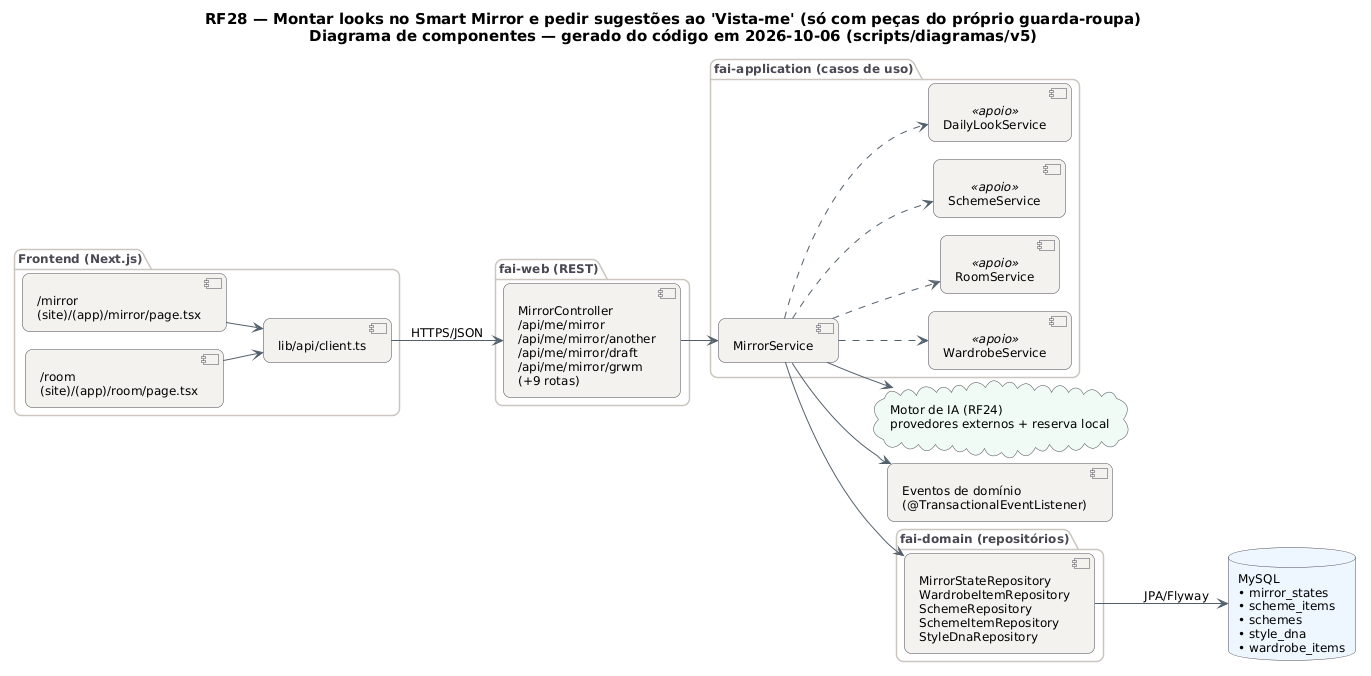

The diagram above was rendered by PlantUML. Its source (embedded in the PNG):
@startuml RF28_Componentes
!pragma layout smetana
skinparam backgroundColor #FFFFFF
skinparam shadowing false
skinparam defaultFontName "DejaVu Sans"
skinparam defaultFontSize 12
skinparam titleFontSize 15
skinparam roundcorner 14
skinparam ArrowColor #52606D
skinparam note {
  BackgroundColor #FFFDEB
  BorderColor #D8CE78
  FontColor #554F24
}
skinparam component {
  BackgroundColor #F4F2EF
  BorderColor #4A4852
}
skinparam package {
  BorderColor #CBC6BE
  FontColor #4A4852
}
skinparam database {
  BackgroundColor #EEF6FF
  BorderColor #4A4852
}
skinparam cloud {
  BackgroundColor #F0FBF6
  BorderColor #4A4852
}
left to right direction
title RF28 — Montar looks no Smart Mirror e pedir sugestões ao 'Vista-me' (só com peças do próprio guarda-roupa)\nDiagrama de componentes — gerado do código em 2026-10-06 (scripts/diagramas/v5)

package "Frontend (Next.js)" {
  component "/mirror\n(site)/(app)/mirror/page.tsx" as FE0
  component "/room\n(site)/(app)/room/page.tsx" as FE1
  component "lib/api/client.ts" as APIC
}
package "fai-web (REST)" {
  component "MirrorController\n/api/me/mirror\n/api/me/mirror/another\n/api/me/mirror/draft\n/api/me/mirror/grwm\n(+9 rotas)" as MirrorController
}
package "fai-application (casos de uso)" {
  component "MirrorService" as MirrorService
  component "WardrobeService" as WardrobeService <<apoio>>
  component "RoomService" as RoomService <<apoio>>
  component "SchemeService" as SchemeService <<apoio>>
  component "DailyLookService" as DailyLookService <<apoio>>
}
package "fai-domain (repositórios)" {
  component "MirrorStateRepository\nWardrobeItemRepository\nSchemeRepository\nSchemeItemRepository\nStyleDnaRepository" as REPO_MySQL
}
database "MySQL\n• mirror_states\n• scheme_items\n• schemes\n• style_dna\n• wardrobe_items" as DB_MySQL
cloud "Motor de IA (RF24)\nprovedores externos + reserva local" as AI
component "Eventos de domínio\n(@TransactionalEventListener)" as EV
APIC --> MirrorController : HTTPS/JSON
FE0 --> APIC
FE1 --> APIC
MirrorController --> MirrorService
MirrorService --> AI
MirrorService --> EV
MirrorService --> REPO_MySQL
MirrorService ..> DailyLookService
MirrorService ..> RoomService
MirrorService ..> SchemeService
MirrorService ..> WardrobeService
REPO_MySQL --> DB_MySQL : JPA/Flyway
@enduml